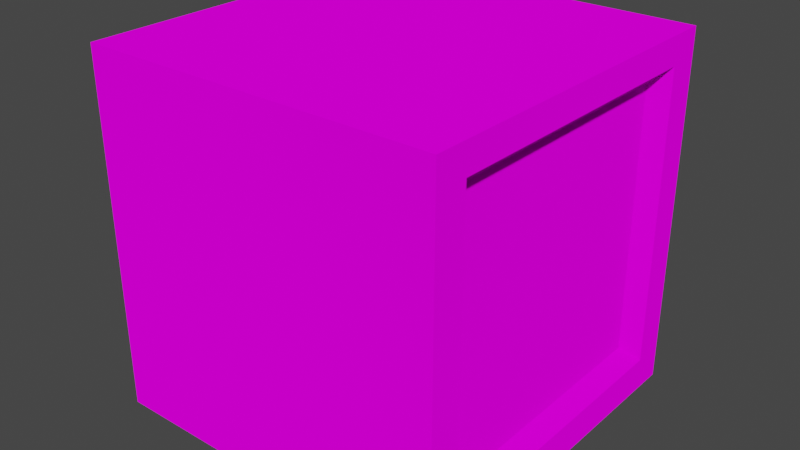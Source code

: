 # Source: Monitor.blend  (saved by Blender 2.90.8; exported with 4.5.12 LTS)
import bpy
from mathutils import Matrix  # noqa: F401  (used for matrix-valued properties, if any)

bpy.ops.wm.read_factory_settings(use_empty=True)
scene = bpy.context.scene
scene.name = 'Scene'

# ---- collections
col_collection = bpy.data.collections.new('Collection'); scene.collection.children.link(col_collection)

# ---- images (referenced by path relative to the original .blend; pixels are not part of the script)
import os
ASSET_DIR = os.environ.get("B2B_ASSET_DIR", "")  # directory of the original .blend (textures are referenced by path, not embedded)
HERE = os.path.dirname(os.path.abspath(__file__))  # packed textures are extracted next to this script under _unpacked/

def load_image(name, relpath, width, height, colorspace="sRGB"):
    """Load a texture the original file referenced (path relative to the .blend, or extracted next to this script)."""
    p = next((c for c in (os.path.join(HERE, relpath), os.path.join(ASSET_DIR, relpath)) if relpath and os.path.exists(c)), "")
    if p:
        img = bpy.data.images.load(p, check_existing=True)
        img.name = name
    else:  # same state as the original file: an image datablock whose file is absent (Cycles renders it pink)
        img = bpy.data.images.new(name, width, height)
        img.source = "FILE"
        img.filepath = "//" + (relpath or name)
    img.colorspace_settings.name = colorspace
    return img
img_uv_png_001 = load_image('uv.png.001', 'uv.png', 1024, 1024, 'sRGB')

# ---- materials (node trees are filled in below, after node groups)
mat_material = bpy.data.materials.new('Material')
mat_material.alpha_threshold = 0.0
mat_material.use_transparent_shadow = False
mat_material.line_color = (0.0, 0.0, 0.0, 1.0)

# ---- material node trees
mat_material.use_nodes = True; mat_material.node_tree.nodes.clear()
_N = mat_material.node_tree.nodes; _L = mat_material.node_tree.links
n0 = _N.new('ShaderNodeOutputMaterial'); n0.name = 'Material Output'; n0.location = (300, 300)
n1 = _N.new('ShaderNodeBsdfDiffuse'); n1.name = 'Diffuse BSDF'; n1.location = (10, 300)
n1.inputs[1].default_value = 0.4
n2 = _N.new('ShaderNodeTexImage'); n2.name = 'Image Texture'; n2.location = (-280, 280)
n2.image = img_uv_png_001
_L.new(n1.outputs[0], n0.inputs[0])
_L.new(n2.outputs[0], n1.inputs[0])
n0.is_active_output = True

# ---- world
world_world = bpy.data.worlds.new('World'); scene.world = world_world
world_world.use_nodes = True; world_world.node_tree.nodes.clear()
_N = world_world.node_tree.nodes; _L = world_world.node_tree.links
n0 = _N.new('ShaderNodeOutputWorld'); n0.name = 'World Output'; n0.location = (300, 300)
n1 = _N.new('ShaderNodeBackground'); n1.name = 'Background'; n1.location = (10, 300)
n1.inputs[0].default_value = (0.05088, 0.05088, 0.05088, 1.0)
_L.new(n1.outputs[0], n0.inputs[0])
n0.is_active_output = True
world_world.color = (0.05088, 0.05088, 0.05088)
world_world.use_sun_shadow = False
world_world.sun_shadow_jitter_overblur = 0.0

# ---- meshes
me_cube = bpy.data.meshes.new('Cube')
me_cube.from_pydata([(1.0, 1.0, 2.003), (1.0, 1.0, 0.002844), (1.0, -1.0, 2.003), (1.0, -1.0, 0.002844), (-1.0, 1.0, 2.003), (-1.0, 1.0, 0.002844), (-1.0, -1.0, 2.003), (-1.0, -1.0, 0.002844), (-1.0, -0.815, 0.002844), (1.0, -0.815, 2.003), (-1.0, -0.815, 2.003), (1.0, -0.815, 0.002844), (-1.0, 0.8196, 2.003), (1.0, 0.8196, 0.002844), (-1.0, 0.8196, 0.002844), (1.0, 0.8196, 2.003), (1.0, 1.0, 1.847), (-1.0, -1.0, 1.847), (1.0, -1.0, 1.847), (-1.0, 1.0, 1.847), (1.0, -0.815, 1.847), (-1.0, -0.815, 1.847), (1.0, 0.8196, 1.847), (-1.0, 0.8196, 1.847), (1.0, 1.0, 0.1895), (1.0, -1.0, 0.1895), (-1.0, 1.0, 0.1895), (1.0, -0.815, 0.1895), (-1.0, -0.815, 0.1895), (1.0, 0.8196, 0.1895), (-1.0, 0.8196, 0.1895), (-1.0, -1.0, 0.1895), (0.9073, -0.7329, 1.764), (0.9073, 0.7375, 1.764), (0.9073, -0.7329, 0.2728), (0.9073, 0.7375, 0.2728)], [], [(9, 10, 6, 2), (18, 2, 6, 17), (23, 12, 4, 19), (8, 11, 3, 7), (20, 9, 2, 18), (19, 4, 0, 16), (22, 15, 9, 20), (14, 13, 11, 8), (17, 6, 10, 21), (15, 12, 10, 9), (0, 4, 12, 15), (5, 1, 13, 14), (16, 0, 15, 22), (21, 10, 12, 23), (28, 21, 23, 30), (24, 16, 22, 29), (31, 17, 21, 28), (22, 20, 32, 33), (26, 19, 16, 24), (27, 20, 18, 25), (30, 23, 19, 26), (25, 18, 17, 31), (3, 25, 31, 7), (14, 30, 26, 5), (11, 27, 25, 3), (5, 26, 24, 1), (13, 29, 27, 11), (7, 31, 28, 8), (1, 24, 29, 13), (8, 28, 30, 14), (35, 33, 32, 34), (29, 22, 33, 35), (20, 27, 34, 32), (27, 29, 35, 34)])
_uv = me_cube.uv_layers.new(name='UVMap')
_uv.uv.foreach_set('vector', [0.625, 0.7269, 0.875, 0.7269, 0.875, 0.75, 0.625, 0.75, 0.6055, 0.75, 0.625, 0.75, 0.625, 1.0, 0.6055, 1.0, 0.6055, 0.2275, 0.625, 0.2275, 0.625, 0.25, 0.6055, 0.25, 0.125, 0.7269, 0.375, 0.7269, 0.375, 0.75, 0.125, 0.75, 0.6055, 0.7269, 0.625, 0.7269, 0.625, 0.75, 0.6055, 0.75, 0.6055, 0.25, 0.625, 0.25, 0.625, 0.5, 0.6055, 0.5, 0.6055, 0.5225, 0.625, 0.5225, 0.625, 0.7269, 0.6055, 0.7269, 0.125, 0.5225, 0.375, 0.5225, 0.375, 0.7269, 0.125, 0.7269, 0.6055, 0.0, 0.625, 0.0, 0.625, 0.02312, 0.6055, 0.02312, 0.625, 0.5225, 0.875, 0.5225, 0.875, 0.7269, 0.625, 0.7269, 0.625, 0.5, 0.875, 0.5, 0.875, 0.5225, 0.625, 0.5225, 0.125, 0.5, 0.375, 0.5, 0.375, 0.5225, 0.125, 0.5225, 0.6055, 0.5, 0.625, 0.5, 0.625, 0.5225, 0.6055, 0.5225, 0.6055, 0.02312, 0.625, 0.02312, 0.625, 0.2275, 0.6055, 0.2275, 0.3983, 0.02312, 0.6055, 0.02312, 0.6055, 0.2275, 0.3983, 0.2275, 0.3983, 0.5, 0.6055, 0.5, 0.6055, 0.5225, 0.3983, 0.5225, 0.3983, 0.0, 0.6055, 0.0, 0.6055, 0.02312, 0.3983, 0.02312, 0.6055, 0.5225, 0.6055, 0.7269, 0.6055, 0.7269, 0.6055, 0.5225, 0.3983, 0.25, 0.6055, 0.25, 0.6055, 0.5, 0.3983, 0.5, 0.3983, 0.7269, 0.6055, 0.7269, 0.6055, 0.75, 0.3983, 0.75, 0.3983, 0.2275, 0.6055, 0.2275, 0.6055, 0.25, 0.3983, 0.25, 0.3983, 0.75, 0.6055, 0.75, 0.6055, 1.0, 0.3983, 1.0, 0.375, 0.75, 0.3983, 0.75, 0.3983, 1.0, 0.375, 1.0, 0.375, 0.2275, 0.3983, 0.2275, 0.3983, 0.25, 0.375, 0.25, 0.375, 0.7269, 0.3983, 0.7269, 0.3983, 0.75, 0.375, 0.75, 0.375, 0.25, 0.3983, 0.25, 0.3983, 0.5, 0.375, 0.5, 0.375, 0.5225, 0.3983, 0.5225, 0.3983, 0.7269, 0.375, 0.7269, 0.375, 0.0, 0.3983, 0.0, 0.3983, 0.02312, 0.375, 0.02312, 0.375, 0.5, 0.3983, 0.5, 0.3983, 0.5225, 0.375, 0.5225, 0.375, 0.02312, 0.3983, 0.02312, 0.3983, 0.2275, 0.375, 0.2275, 0.3983, 0.5225, 0.6055, 0.5225, 0.6055, 0.7269, 0.3983, 0.7269, 0.3983, 0.5225, 0.6055, 0.5225, 0.6055, 0.5225, 0.3983, 0.5225, 0.6055, 0.7269, 0.3983, 0.7269, 0.3983, 0.7269, 0.6055, 0.7269, 0.3983, 0.7269, 0.3983, 0.5225, 0.3983, 0.5225, 0.3983, 0.7269])
me_cube.materials.append(mat_material)
me_cube.use_remesh_preserve_volume = False
me_cube.use_remesh_preserve_attributes = False
me_cube.use_mirror_vertex_groups = False
me_cube.update()

# ---- objects
ob_cube = bpy.data.objects.new('Cube', me_cube)

# ---- transforms, parenting, visibility, modifiers, constraints
ob_cube.location = (0.0, 0.0, 0.0)
ob_cube.lock_rotations_4d = False
ob_cube.empty_display_type = 'ARROWS'
ob_cube.lineart.crease_threshold = 0.0

# ---- collection membership
col_collection.objects.link(ob_cube)

# ---- scene / render settings (as saved in the file)
scene.frame_start = 1; scene.frame_end = 250; scene.frame_set(1)
scene.render.engine = 'BLENDER_EEVEE_NEXT'
scene.cycles.use_denoising = False
scene.cycles.samples = 128
scene.cycles.sampling_pattern = 'TABULATED_SOBOL'
scene.cycles.use_adaptive_sampling = False
scene.cycles.use_light_tree = False
scene.view_settings.view_transform = 'Filmic'
bpy.context.view_layer.update()

# ---- added for rendering (the .blend has no active camera and no usable light): camera, sun
cam_auto = bpy.data.cameras.new('AutoCamera')
cam_auto.lens = 50.0
cam_auto.sensor_width = 36.0
cam_auto.clip_end = 1000.0
ob_auto_camera = bpy.data.objects.new('AutoCamera', cam_auto)
scene.collection.objects.link(ob_auto_camera)
ob_auto_camera.location = (3.20507, -3.84609, 3.5669)
ob_auto_camera.rotation_euler = (1.09748, -7.21219e-08, 0.694738)
scene.camera = ob_auto_camera
light_auto_sun = bpy.data.lights.new('AutoSun', 'SUN')
light_auto_sun.energy = 3.0
light_auto_sun.angle = 0.0523599
ob_auto_sun = bpy.data.objects.new('AutoSun', light_auto_sun)
scene.collection.objects.link(ob_auto_sun)
ob_auto_sun.rotation_euler = (0.872665, 0.174533, 0.523599)
bpy.context.view_layer.update()
